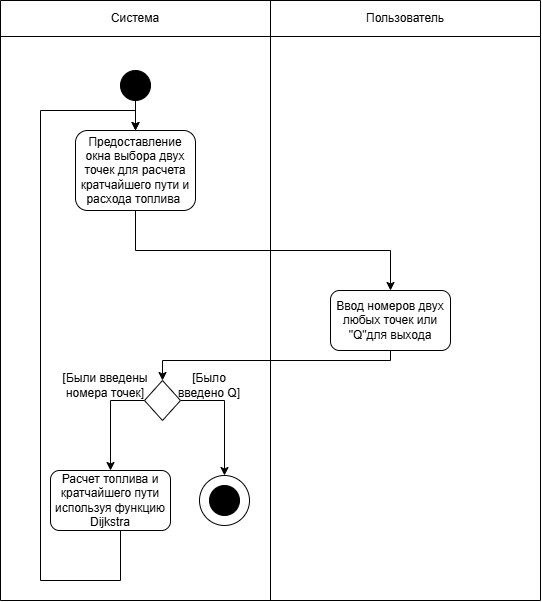

The diagram above was exported from draw.io. Its source (the exported page's mxGraphModel, read from the mxfile embedded in the PNG):
<mxGraphModel dx="1182" dy="662" grid="1" gridSize="10" guides="1" tooltips="1" connect="1" arrows="1" fold="1" page="1" pageScale="1" pageWidth="827" pageHeight="1169" math="0" shadow="0">
  <root>
    <mxCell id="0" />
    <mxCell id="1" parent="0" />
    <mxCell id="VIvj5WUZcD2S3y68hWa1-7" parent="1" style="shape=table;startSize=0;container=1;collapsible=0;childLayout=tableLayout;" value="" vertex="1">
      <mxGeometry height="600" width="540" x="190" y="690" as="geometry" />
    </mxCell>
    <mxCell id="VIvj5WUZcD2S3y68hWa1-8" parent="VIvj5WUZcD2S3y68hWa1-7" style="shape=tableRow;horizontal=0;startSize=0;swimlaneHead=0;swimlaneBody=0;strokeColor=inherit;top=0;left=0;bottom=0;right=0;collapsible=0;dropTarget=0;fillColor=none;points=[[0,0.5],[1,0.5]];portConstraint=eastwest;" value="" vertex="1">
      <mxGeometry height="36" width="540" as="geometry" />
    </mxCell>
    <mxCell id="VIvj5WUZcD2S3y68hWa1-9" parent="VIvj5WUZcD2S3y68hWa1-8" style="shape=partialRectangle;html=1;whiteSpace=wrap;connectable=0;strokeColor=inherit;overflow=hidden;fillColor=none;top=0;left=0;bottom=0;right=0;pointerEvents=1;" value="Система" vertex="1">
      <mxGeometry height="36" width="270" as="geometry">
        <mxRectangle height="36" width="270" as="alternateBounds" />
      </mxGeometry>
    </mxCell>
    <mxCell id="VIvj5WUZcD2S3y68hWa1-10" parent="VIvj5WUZcD2S3y68hWa1-8" style="shape=partialRectangle;html=1;whiteSpace=wrap;connectable=0;strokeColor=inherit;overflow=hidden;fillColor=none;top=0;left=0;bottom=0;right=0;pointerEvents=1;" value="Пользователь" vertex="1">
      <mxGeometry height="36" width="270" x="270" as="geometry">
        <mxRectangle height="36" width="270" as="alternateBounds" />
      </mxGeometry>
    </mxCell>
    <mxCell id="VIvj5WUZcD2S3y68hWa1-11" parent="VIvj5WUZcD2S3y68hWa1-7" style="shape=tableRow;horizontal=0;startSize=0;swimlaneHead=0;swimlaneBody=0;strokeColor=inherit;top=0;left=0;bottom=0;right=0;collapsible=0;dropTarget=0;fillColor=none;points=[[0,0.5],[1,0.5]];portConstraint=eastwest;" value="" vertex="1">
      <mxGeometry height="564" width="540" y="36" as="geometry" />
    </mxCell>
    <mxCell id="VIvj5WUZcD2S3y68hWa1-12" parent="VIvj5WUZcD2S3y68hWa1-11" style="shape=partialRectangle;html=1;whiteSpace=wrap;connectable=0;strokeColor=inherit;overflow=hidden;fillColor=none;top=0;left=0;bottom=0;right=0;pointerEvents=1;" value="" vertex="1">
      <mxGeometry height="564" width="270" as="geometry">
        <mxRectangle height="564" width="270" as="alternateBounds" />
      </mxGeometry>
    </mxCell>
    <mxCell id="VIvj5WUZcD2S3y68hWa1-13" parent="VIvj5WUZcD2S3y68hWa1-11" style="shape=partialRectangle;html=1;whiteSpace=wrap;connectable=0;strokeColor=inherit;overflow=hidden;fillColor=none;top=0;left=0;bottom=0;right=0;pointerEvents=1;" value="" vertex="1">
      <mxGeometry height="564" width="270" x="270" as="geometry">
        <mxRectangle height="564" width="270" as="alternateBounds" />
      </mxGeometry>
    </mxCell>
    <mxCell id="VIvj5WUZcD2S3y68hWa1-18" edge="1" parent="1" source="VIvj5WUZcD2S3y68hWa1-14" style="edgeStyle=orthogonalEdgeStyle;rounded=0;orthogonalLoop=1;jettySize=auto;html=1;exitX=0.5;exitY=1;exitDx=0;exitDy=0;entryX=0.5;entryY=0;entryDx=0;entryDy=0;" target="VIvj5WUZcD2S3y68hWa1-22">
      <mxGeometry relative="1" as="geometry">
        <mxPoint x="325" y="810" as="targetPoint" />
      </mxGeometry>
    </mxCell>
    <mxCell id="VIvj5WUZcD2S3y68hWa1-14" parent="1" style="ellipse;whiteSpace=wrap;html=1;aspect=fixed;fillColor=#000000;" value="" vertex="1">
      <mxGeometry height="30" width="30" x="310" y="760" as="geometry" />
    </mxCell>
    <mxCell id="VIvj5WUZcD2S3y68hWa1-25" edge="1" parent="1" source="VIvj5WUZcD2S3y68hWa1-22" style="edgeStyle=orthogonalEdgeStyle;rounded=0;orthogonalLoop=1;jettySize=auto;html=1;exitX=0.5;exitY=1;exitDx=0;exitDy=0;entryX=0.5;entryY=0;entryDx=0;entryDy=0;" target="VIvj5WUZcD2S3y68hWa1-24">
      <mxGeometry relative="1" as="geometry" />
    </mxCell>
    <mxCell id="VIvj5WUZcD2S3y68hWa1-22" parent="1" style="rounded=1;whiteSpace=wrap;html=1;" value="Предоставление окна выбора двух точек для расчета кратчайшего пути и расхода топлива&amp;nbsp;" vertex="1">
      <mxGeometry height="80" width="120" x="265" y="820" as="geometry" />
    </mxCell>
    <mxCell id="VIvj5WUZcD2S3y68hWa1-27" edge="1" parent="1" source="VIvj5WUZcD2S3y68hWa1-24" style="edgeStyle=orthogonalEdgeStyle;rounded=0;orthogonalLoop=1;jettySize=auto;html=1;exitX=0.5;exitY=1;exitDx=0;exitDy=0;entryX=0.5;entryY=0;entryDx=0;entryDy=0;" target="VIvj5WUZcD2S3y68hWa1-32">
      <mxGeometry relative="1" as="geometry">
        <Array as="points">
          <mxPoint x="580" y="1050" />
          <mxPoint x="352" y="1050" />
        </Array>
      </mxGeometry>
    </mxCell>
    <mxCell id="VIvj5WUZcD2S3y68hWa1-24" parent="1" style="rounded=1;whiteSpace=wrap;html=1;" value="Ввод номеров двух любых точек или &quot;Q&quot;для выхода" vertex="1">
      <mxGeometry height="60" width="120" x="520" y="980" as="geometry" />
    </mxCell>
    <mxCell id="VIvj5WUZcD2S3y68hWa1-34" edge="1" parent="1" source="VIvj5WUZcD2S3y68hWa1-26" style="edgeStyle=orthogonalEdgeStyle;rounded=0;orthogonalLoop=1;jettySize=auto;html=1;exitX=0.5;exitY=1;exitDx=0;exitDy=0;entryX=0.5;entryY=0;entryDx=0;entryDy=0;" target="VIvj5WUZcD2S3y68hWa1-22">
      <mxGeometry relative="1" as="geometry">
        <Array as="points">
          <mxPoint x="310" y="1220" />
          <mxPoint x="310" y="1270" />
          <mxPoint x="230" y="1270" />
          <mxPoint x="230" y="800" />
          <mxPoint x="325" y="800" />
        </Array>
      </mxGeometry>
    </mxCell>
    <mxCell id="VIvj5WUZcD2S3y68hWa1-26" parent="1" style="rounded=1;whiteSpace=wrap;html=1;" value="Расчет топлива и кратчайшего пути используя функцию Dijkstra" vertex="1">
      <mxGeometry height="60" width="120" x="240" y="1160" as="geometry" />
    </mxCell>
    <mxCell id="VIvj5WUZcD2S3y68hWa1-31" parent="1" style="ellipse;whiteSpace=wrap;html=1;" value="" vertex="1">
      <mxGeometry height="50" width="50" x="389" y="1165" as="geometry" />
    </mxCell>
    <mxCell id="VIvj5WUZcD2S3y68hWa1-30" parent="1" style="ellipse;whiteSpace=wrap;html=1;aspect=fixed;fillColor=#000000;" value="" vertex="1">
      <mxGeometry height="30" width="30" x="399" y="1175" as="geometry" />
    </mxCell>
    <mxCell id="VIvj5WUZcD2S3y68hWa1-35" edge="1" parent="1" source="VIvj5WUZcD2S3y68hWa1-32" style="edgeStyle=orthogonalEdgeStyle;rounded=0;orthogonalLoop=1;jettySize=auto;html=1;exitX=0;exitY=0.5;exitDx=0;exitDy=0;entryX=0.5;entryY=0;entryDx=0;entryDy=0;" target="VIvj5WUZcD2S3y68hWa1-26">
      <mxGeometry relative="1" as="geometry">
        <Array as="points">
          <mxPoint x="300" y="1090" />
          <mxPoint x="300" y="1160" />
        </Array>
      </mxGeometry>
    </mxCell>
    <mxCell id="VIvj5WUZcD2S3y68hWa1-36" edge="1" parent="1" source="VIvj5WUZcD2S3y68hWa1-32" style="edgeStyle=orthogonalEdgeStyle;rounded=0;orthogonalLoop=1;jettySize=auto;html=1;exitX=1;exitY=0.5;exitDx=0;exitDy=0;entryX=0.5;entryY=0;entryDx=0;entryDy=0;" target="VIvj5WUZcD2S3y68hWa1-31">
      <mxGeometry relative="1" as="geometry" />
    </mxCell>
    <mxCell id="VIvj5WUZcD2S3y68hWa1-32" parent="1" style="rhombus;whiteSpace=wrap;html=1;" value="" vertex="1">
      <mxGeometry height="40" width="36" x="334" y="1070" as="geometry" />
    </mxCell>
    <mxCell id="VIvj5WUZcD2S3y68hWa1-37" parent="1" style="text;html=1;whiteSpace=wrap;strokeColor=none;fillColor=none;align=center;verticalAlign=middle;rounded=0;" value="[Были введены номера точек]" vertex="1">
      <mxGeometry height="30" width="110" x="240" y="1060" as="geometry" />
    </mxCell>
    <mxCell id="VIvj5WUZcD2S3y68hWa1-38" parent="1" style="text;html=1;whiteSpace=wrap;strokeColor=none;fillColor=none;align=center;verticalAlign=middle;rounded=0;" value="[Было введено Q]" vertex="1">
      <mxGeometry height="30" width="82" x="358" y="1060" as="geometry" />
    </mxCell>
  </root>
</mxGraphModel>